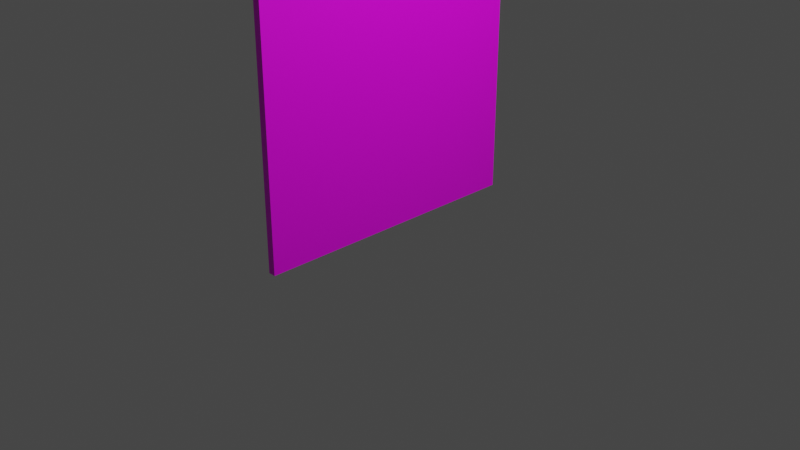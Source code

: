 # Source: Lichtabsorber.blend  (saved by Blender 2.82.7; exported with 4.5.12 LTS)
import bpy
from mathutils import Matrix  # noqa: F401  (used for matrix-valued properties, if any)

bpy.ops.wm.read_factory_settings(use_empty=True)
scene = bpy.context.scene
scene.name = 'Scene'

# ---- collections
col_collection = bpy.data.collections.new('Collection'); scene.collection.children.link(col_collection)

# ---- images (referenced by path relative to the original .blend; pixels are not part of the script)
import os
ASSET_DIR = os.environ.get("B2B_ASSET_DIR", "")  # directory of the original .blend (textures are referenced by path, not embedded)
HERE = os.path.dirname(os.path.abspath(__file__))  # packed textures are extracted next to this script under _unpacked/

def load_image(name, relpath, width, height, colorspace="sRGB"):
    """Load a texture the original file referenced (path relative to the .blend, or extracted next to this script)."""
    p = next((c for c in (os.path.join(HERE, relpath), os.path.join(ASSET_DIR, relpath)) if relpath and os.path.exists(c)), "")
    if p:
        img = bpy.data.images.load(p, check_existing=True)
        img.name = name
    else:  # same state as the original file: an image datablock whose file is absent (Cycles renders it pink)
        img = bpy.data.images.new(name, width, height)
        img.source = "FILE"
        img.filepath = "//" + (relpath or name)
    img.colorspace_settings.name = colorspace
    return img
img_unbenannt_png = load_image('Unbenannt.png', 'Unbenannt.png', 1024, 1024, 'sRGB')

# ---- materials (node trees are filled in below, after node groups)
mat_material_001 = bpy.data.materials.new('Material.001')
mat_material_001.alpha_threshold = 0.0
mat_material_001.use_transparent_shadow = False
mat_material_001.line_color = (0.0, 0.0, 0.0, 1.0)

# ---- material node trees
mat_material_001.use_nodes = True; mat_material_001.node_tree.nodes.clear()
_N = mat_material_001.node_tree.nodes; _L = mat_material_001.node_tree.links
n0 = _N.new('ShaderNodeOutputMaterial'); n0.name = 'Material Output'; n0.location = (300, 300)
n1 = _N.new('ShaderNodeBsdfPrincipled'); n1.name = 'Principled BSDF'; n1.location = (10, 300)
n1.distribution = 'GGX'
n1.subsurface_method = 'BURLEY'
n1.inputs[2].default_value = 0.4
n1.inputs[3].default_value = 1.45
n1.inputs[27].default_value = (0.0, 0.0, 0.0, 1.0)
n1.inputs[28].default_value = 1.0
n2 = _N.new('ShaderNodeTexImage'); n2.name = 'Image Texture'; n2.location = (-280, 280)
n2.image = img_unbenannt_png
_L.new(n1.outputs[0], n0.inputs[0])
_L.new(n2.outputs[0], n1.inputs[0])
n0.is_active_output = True

# ---- world
world_world = bpy.data.worlds.new('World'); scene.world = world_world
world_world.use_nodes = True; world_world.node_tree.nodes.clear()
_N = world_world.node_tree.nodes; _L = world_world.node_tree.links
n0 = _N.new('ShaderNodeOutputWorld'); n0.name = 'World Output'; n0.location = (300, 300)
n1 = _N.new('ShaderNodeBackground'); n1.name = 'Background'; n1.location = (10, 300)
n1.inputs[0].default_value = (0.05088, 0.05088, 0.05088, 1.0)
_L.new(n1.outputs[0], n0.inputs[0])
n0.is_active_output = True
world_world.color = (0.05088, 0.05088, 0.05088)
world_world.use_sun_shadow = False
world_world.sun_shadow_jitter_overblur = 0.0

# ---- cameras
cam_camera = bpy.data.cameras.new('Camera')
cam_camera.clip_end = 100.0
cam_camera.ortho_scale = 7.314

# ---- lights
light_light = bpy.data.lights.new('Light', 'POINT')
light_light.transmission_factor = 0.0
light_light.energy = 1000.0
light_light.shadow_soft_size = 0.1
light_light.shadow_maximum_resolution = 0.006
light_light.use_absolute_resolution = True

# ---- meshes
me_cube_001 = bpy.data.meshes.new('Cube.001')
me_cube_001.from_pydata([(-1.0, -1.0, -1.0), (-1.0, -1.0, 1.0), (-1.0, 1.0, -1.0), (-1.0, 1.0, 1.0), (1.0, -1.0, -1.0), (1.0, -1.0, 1.0), (1.0, 1.0, -1.0), (1.0, 1.0, 1.0)], [], [(0, 1, 3, 2), (2, 3, 7, 6), (6, 7, 5, 4), (4, 5, 1, 0), (2, 6, 4, 0), (7, 3, 1, 5)])
_uv = me_cube_001.uv_layers.new(name='UVMap')
_uv.uv.foreach_set('vector', [0.375, 0.0, 0.625, 0.0, 0.625, 0.25, 0.375, 0.25, 0.375, 0.25, 0.625, 0.25, 0.625, 0.5, 0.375, 0.5, 0.375, 0.5, 0.625, 0.5, 0.625, 0.75, 0.375, 0.75, 0.375, 0.75, 0.625, 0.75, 0.625, 1.0, 0.375, 1.0, 0.125, 0.5, 0.375, 0.5, 0.375, 0.75, 0.125, 0.75, 0.625, 0.5, 0.875, 0.5, 0.875, 0.75, 0.625, 0.75])
me_cube_001.materials.append(mat_material_001)
me_cube_001.materials.append(None)
me_cube_001.use_remesh_fix_poles = True
me_cube_001.use_remesh_preserve_attributes = False
me_cube_001.use_mirror_vertex_groups = False
me_cube_001.update()

# ---- objects
ob_light = bpy.data.objects.new('Light', light_light)
ob_camera = bpy.data.objects.new('Camera', cam_camera)
ob_cube_001 = bpy.data.objects.new('Cube.001', me_cube_001)

# ---- transforms, parenting, visibility, modifiers, constraints
ob_light.location = (4.051, 0.787, 5.904)
ob_light.rotation_euler = (0.6503, 0.05522, 1.866)
ob_light.lock_rotations_4d = False
ob_light.empty_display_type = 'ARROWS'
ob_light.color = (0.0, 0.0, 0.0, 0.0)
ob_light.lineart.crease_threshold = 0.0
ob_camera.location = (7.359, -6.926, 4.958)
ob_camera.rotation_euler = (1.109, 0.0, 0.8149)
ob_camera.lock_rotations_4d = False
ob_camera.empty_display_type = 'ARROWS'
ob_camera.color = (0.0, 0.0, 0.0, 0.0)
ob_camera.display_type = 'WIRE'
ob_camera.lineart.crease_threshold = 0.0
ob_cube_001.location = (-0.06505, -0.06942, 2.424)
ob_cube_001.scale = (0.04, 1.5, 2.5)
ob_cube_001.lineart.crease_threshold = 0.0

# ---- collection membership
col_collection.objects.link(ob_light)
col_collection.objects.link(ob_camera)
col_collection.objects.link(ob_cube_001)

# ---- scene / render settings (as saved in the file)
scene.camera = ob_camera
scene.frame_start = 1; scene.frame_end = 250; scene.frame_set(1)
scene.render.engine = 'BLENDER_EEVEE_NEXT'
scene.cycles.use_denoising = False
scene.cycles.samples = 128
scene.cycles.sampling_pattern = 'TABULATED_SOBOL'
scene.cycles.use_adaptive_sampling = False
scene.cycles.use_light_tree = False
scene.view_settings.view_transform = 'Filmic'
bpy.context.view_layer.update()

